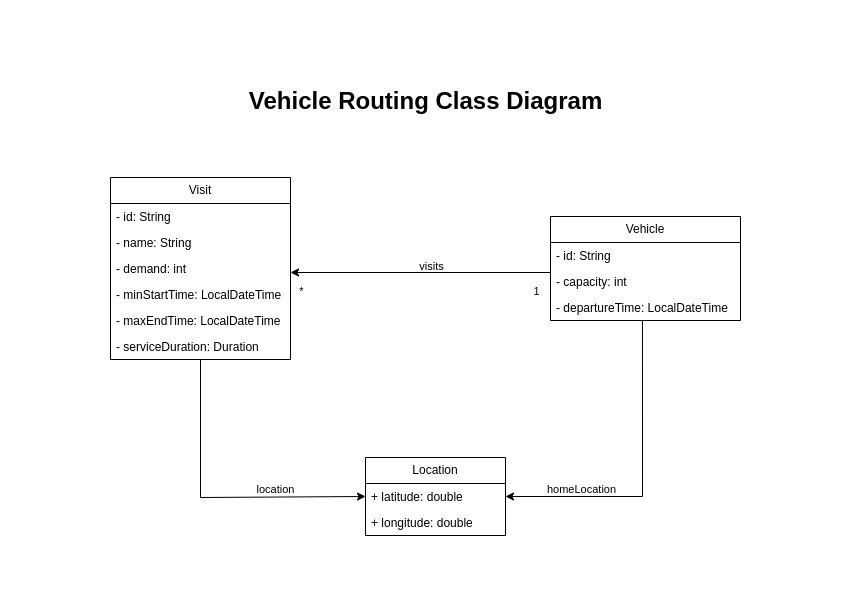

The diagram above was exported from draw.io. Its source (the exported page's mxGraphModel, read from the mxfile embedded in the PNG):
<mxGraphModel dx="1190" dy="719" grid="1" gridSize="10" guides="1" tooltips="1" connect="1" arrows="1" fold="1" page="1" pageScale="1" pageWidth="850" pageHeight="600" math="0" shadow="0">
  <root>
    <mxCell id="0" />
    <mxCell id="1" parent="0" />
    <mxCell id="1BXeicCKRZFcI0xR3EAP-1" value="Visit" style="swimlane;fontStyle=0;childLayout=stackLayout;horizontal=1;startSize=26;fillColor=none;horizontalStack=0;resizeParent=1;resizeParentMax=0;resizeLast=0;collapsible=1;marginBottom=0;whiteSpace=wrap;html=1;" parent="1" vertex="1">
      <mxGeometry x="110" y="177" width="180" height="182" as="geometry">
        <mxRectangle x="140" y="340" width="60" height="30" as="alternateBounds" />
      </mxGeometry>
    </mxCell>
    <mxCell id="1BXeicCKRZFcI0xR3EAP-2" value="- id: String" style="text;strokeColor=none;fillColor=none;align=left;verticalAlign=top;spacingLeft=4;spacingRight=4;overflow=hidden;rotatable=0;points=[[0,0.5],[1,0.5]];portConstraint=eastwest;whiteSpace=wrap;html=1;" parent="1BXeicCKRZFcI0xR3EAP-1" vertex="1">
      <mxGeometry y="26" width="180" height="26" as="geometry" />
    </mxCell>
    <mxCell id="1BXeicCKRZFcI0xR3EAP-3" value="- name: String" style="text;strokeColor=none;fillColor=none;align=left;verticalAlign=top;spacingLeft=4;spacingRight=4;overflow=hidden;rotatable=0;points=[[0,0.5],[1,0.5]];portConstraint=eastwest;whiteSpace=wrap;html=1;" parent="1BXeicCKRZFcI0xR3EAP-1" vertex="1">
      <mxGeometry y="52" width="180" height="26" as="geometry" />
    </mxCell>
    <mxCell id="1BXeicCKRZFcI0xR3EAP-26" value="- demand: int&lt;br&gt;" style="text;strokeColor=none;fillColor=none;align=left;verticalAlign=top;spacingLeft=4;spacingRight=4;overflow=hidden;rotatable=0;points=[[0,0.5],[1,0.5]];portConstraint=eastwest;whiteSpace=wrap;html=1;" parent="1BXeicCKRZFcI0xR3EAP-1" vertex="1">
      <mxGeometry y="78" width="180" height="26" as="geometry" />
    </mxCell>
    <mxCell id="1BXeicCKRZFcI0xR3EAP-27" value="- minStartTime: LocalDateTime" style="text;strokeColor=none;fillColor=none;align=left;verticalAlign=top;spacingLeft=4;spacingRight=4;overflow=hidden;rotatable=0;points=[[0,0.5],[1,0.5]];portConstraint=eastwest;whiteSpace=wrap;html=1;" parent="1BXeicCKRZFcI0xR3EAP-1" vertex="1">
      <mxGeometry y="104" width="180" height="26" as="geometry" />
    </mxCell>
    <mxCell id="1BXeicCKRZFcI0xR3EAP-29" value="- maxEndTime: LocalDateTime" style="text;strokeColor=none;fillColor=none;align=left;verticalAlign=top;spacingLeft=4;spacingRight=4;overflow=hidden;rotatable=0;points=[[0,0.5],[1,0.5]];portConstraint=eastwest;whiteSpace=wrap;html=1;" parent="1BXeicCKRZFcI0xR3EAP-1" vertex="1">
      <mxGeometry y="130" width="180" height="26" as="geometry" />
    </mxCell>
    <mxCell id="1BXeicCKRZFcI0xR3EAP-30" value="- serviceDuration:&amp;nbsp;Duration" style="text;strokeColor=none;fillColor=none;align=left;verticalAlign=top;spacingLeft=4;spacingRight=4;overflow=hidden;rotatable=0;points=[[0,0.5],[1,0.5]];portConstraint=eastwest;whiteSpace=wrap;html=1;" parent="1BXeicCKRZFcI0xR3EAP-1" vertex="1">
      <mxGeometry y="156" width="180" height="26" as="geometry" />
    </mxCell>
    <mxCell id="1BXeicCKRZFcI0xR3EAP-5" value="Location" style="swimlane;fontStyle=0;childLayout=stackLayout;horizontal=1;startSize=26;fillColor=none;horizontalStack=0;resizeParent=1;resizeParentMax=0;resizeLast=0;collapsible=1;marginBottom=0;whiteSpace=wrap;html=1;" parent="1" vertex="1">
      <mxGeometry x="365" y="457" width="140" height="78" as="geometry" />
    </mxCell>
    <mxCell id="1BXeicCKRZFcI0xR3EAP-6" value="+&amp;nbsp;latitude&lt;span style=&quot;background-color: initial;&quot;&gt;: double&lt;/span&gt;" style="text;strokeColor=none;fillColor=none;align=left;verticalAlign=top;spacingLeft=4;spacingRight=4;overflow=hidden;rotatable=0;points=[[0,0.5],[1,0.5]];portConstraint=eastwest;whiteSpace=wrap;html=1;" parent="1BXeicCKRZFcI0xR3EAP-5" vertex="1">
      <mxGeometry y="26" width="140" height="26" as="geometry" />
    </mxCell>
    <mxCell id="1BXeicCKRZFcI0xR3EAP-7" value="+&amp;nbsp;longitude&lt;span style=&quot;background-color: initial;&quot;&gt;: double&lt;/span&gt;" style="text;strokeColor=none;fillColor=none;align=left;verticalAlign=top;spacingLeft=4;spacingRight=4;overflow=hidden;rotatable=0;points=[[0,0.5],[1,0.5]];portConstraint=eastwest;whiteSpace=wrap;html=1;" parent="1BXeicCKRZFcI0xR3EAP-5" vertex="1">
      <mxGeometry y="52" width="140" height="26" as="geometry" />
    </mxCell>
    <mxCell id="1BXeicCKRZFcI0xR3EAP-21" value="Vehicle" style="swimlane;fontStyle=0;childLayout=stackLayout;horizontal=1;startSize=26;fillColor=none;horizontalStack=0;resizeParent=1;resizeParentMax=0;resizeLast=0;collapsible=1;marginBottom=0;whiteSpace=wrap;html=1;" parent="1" vertex="1">
      <mxGeometry x="550" y="216" width="190" height="104" as="geometry" />
    </mxCell>
    <mxCell id="1BXeicCKRZFcI0xR3EAP-22" value="- id: String" style="text;strokeColor=none;fillColor=none;align=left;verticalAlign=top;spacingLeft=4;spacingRight=4;overflow=hidden;rotatable=0;points=[[0,0.5],[1,0.5]];portConstraint=eastwest;whiteSpace=wrap;html=1;" parent="1BXeicCKRZFcI0xR3EAP-21" vertex="1">
      <mxGeometry y="26" width="190" height="26" as="geometry" />
    </mxCell>
    <mxCell id="1BXeicCKRZFcI0xR3EAP-31" value="- capacity: int" style="text;strokeColor=none;fillColor=none;align=left;verticalAlign=top;spacingLeft=4;spacingRight=4;overflow=hidden;rotatable=0;points=[[0,0.5],[1,0.5]];portConstraint=eastwest;whiteSpace=wrap;html=1;" parent="1BXeicCKRZFcI0xR3EAP-21" vertex="1">
      <mxGeometry y="52" width="190" height="26" as="geometry" />
    </mxCell>
    <mxCell id="1BXeicCKRZFcI0xR3EAP-33" value="- departureTime: LocalDateTime" style="text;strokeColor=none;fillColor=none;align=left;verticalAlign=top;spacingLeft=4;spacingRight=4;overflow=hidden;rotatable=0;points=[[0,0.5],[1,0.5]];portConstraint=eastwest;whiteSpace=wrap;html=1;" parent="1BXeicCKRZFcI0xR3EAP-21" vertex="1">
      <mxGeometry y="78" width="190" height="26" as="geometry" />
    </mxCell>
    <mxCell id="1BXeicCKRZFcI0xR3EAP-34" style="edgeStyle=orthogonalEdgeStyle;rounded=0;orthogonalLoop=1;jettySize=auto;html=1;exitX=0;exitY=0.5;exitDx=0;exitDy=0;" parent="1" source="1BXeicCKRZFcI0xR3EAP-31" edge="1">
      <mxGeometry relative="1" as="geometry">
        <mxPoint x="490" y="268" as="sourcePoint" />
        <mxPoint x="290" y="272" as="targetPoint" />
        <Array as="points">
          <mxPoint x="550" y="272" />
          <mxPoint x="290" y="272" />
        </Array>
      </mxGeometry>
    </mxCell>
    <mxCell id="c7hSxmogdaRAQkBJ-CwG-2" value="*" style="edgeLabel;html=1;align=center;verticalAlign=middle;resizable=0;points=[];" parent="1BXeicCKRZFcI0xR3EAP-34" vertex="1" connectable="0">
      <mxGeometry x="0.7918" y="1" relative="1" as="geometry">
        <mxPoint x="-18" y="17" as="offset" />
      </mxGeometry>
    </mxCell>
    <mxCell id="c7hSxmogdaRAQkBJ-CwG-3" value="1" style="edgeLabel;html=1;align=center;verticalAlign=middle;resizable=0;points=[];" parent="1BXeicCKRZFcI0xR3EAP-34" vertex="1" connectable="0">
      <mxGeometry x="-0.5093" y="-2" relative="1" as="geometry">
        <mxPoint x="42" y="20" as="offset" />
      </mxGeometry>
    </mxCell>
    <mxCell id="WckcTzRe0Vmmpldwjooh-1" value="visits" style="edgeLabel;html=1;align=center;verticalAlign=middle;resizable=0;points=[];labelBackgroundColor=none;" vertex="1" connectable="0" parent="1BXeicCKRZFcI0xR3EAP-34">
      <mxGeometry x="-0.3755" relative="1" as="geometry">
        <mxPoint x="-45" y="-7" as="offset" />
      </mxGeometry>
    </mxCell>
    <mxCell id="1BXeicCKRZFcI0xR3EAP-35" style="edgeStyle=orthogonalEdgeStyle;rounded=0;orthogonalLoop=1;jettySize=auto;html=1;entryX=0;entryY=0.5;entryDx=0;entryDy=0;exitX=0.5;exitY=1;exitDx=0;exitDy=0;exitPerimeter=0;" parent="1" source="1BXeicCKRZFcI0xR3EAP-30" target="1BXeicCKRZFcI0xR3EAP-6" edge="1">
      <mxGeometry relative="1" as="geometry">
        <Array as="points">
          <mxPoint x="200" y="497" />
        </Array>
      </mxGeometry>
    </mxCell>
    <mxCell id="1BXeicCKRZFcI0xR3EAP-37" value="location" style="edgeLabel;html=1;align=center;verticalAlign=middle;resizable=0;points=[];labelBackgroundColor=none;" parent="1BXeicCKRZFcI0xR3EAP-35" vertex="1" connectable="0">
      <mxGeometry x="0.406" y="3" relative="1" as="geometry">
        <mxPoint y="-5" as="offset" />
      </mxGeometry>
    </mxCell>
    <mxCell id="1BXeicCKRZFcI0xR3EAP-36" style="edgeStyle=orthogonalEdgeStyle;rounded=0;orthogonalLoop=1;jettySize=auto;html=1;entryX=1;entryY=0.5;entryDx=0;entryDy=0;exitX=0.484;exitY=1;exitDx=0;exitDy=0;exitPerimeter=0;" parent="1" source="1BXeicCKRZFcI0xR3EAP-33" target="1BXeicCKRZFcI0xR3EAP-6" edge="1">
      <mxGeometry relative="1" as="geometry" />
    </mxCell>
    <mxCell id="1BXeicCKRZFcI0xR3EAP-38" value="homeLocation" style="edgeLabel;html=1;align=center;verticalAlign=middle;resizable=0;points=[];labelBackgroundColor=none;" parent="1BXeicCKRZFcI0xR3EAP-36" vertex="1" connectable="0">
      <mxGeometry x="0.5208" y="-3" relative="1" as="geometry">
        <mxPoint y="-5" as="offset" />
      </mxGeometry>
    </mxCell>
    <mxCell id="1BXeicCKRZFcI0xR3EAP-39" value="&lt;h1&gt;Vehicle Routing Class Diagram&lt;/h1&gt;" style="text;html=1;align=center;verticalAlign=middle;resizable=0;points=[];autosize=1;strokeColor=none;fillColor=none;" parent="1" vertex="1">
      <mxGeometry x="235" y="66" width="380" height="70" as="geometry" />
    </mxCell>
  </root>
</mxGraphModel>